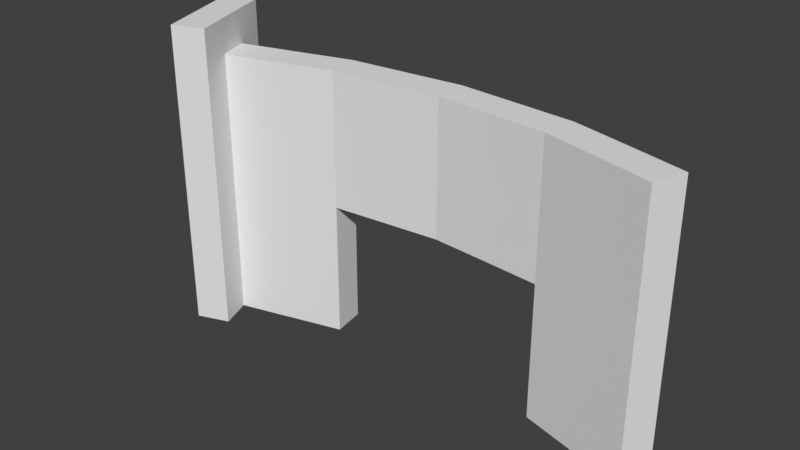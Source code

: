 # Source: Wall_1u_1d.blend  (saved by Blender 2.77.0; exported with 4.5.12 LTS)
import bpy
from mathutils import Matrix  # noqa: F401  (used for matrix-valued properties, if any)

bpy.ops.wm.read_factory_settings(use_empty=True)
scene = bpy.context.scene
scene.name = 'Scene'

# ---- collections
col_collection_1 = bpy.data.collections.new('Collection 1'); scene.collection.children.link(col_collection_1)

# ---- world
world_world = bpy.data.worlds.new('World'); scene.world = world_world
world_world.color = (0.05088, 0.05088, 0.05088)
world_world.use_sun_shadow = False
world_world.sun_shadow_jitter_overblur = 0.0
world_world.cycles.sampling_method = 'MANUAL'

# ---- meshes
me_cylinder_003 = bpy.data.meshes.new('Cylinder.003')
me_cylinder_003.from_pydata([(0.0, 19.0, 4.0), (3.299, 18.71, -4.0), (3.299, 18.71, 4.0), (6.498, 17.85, -4.0), (6.498, 17.85, 4.0), (-6.498, 17.85, -4.0), (-6.498, 17.85, 4.0), (-3.299, 18.71, -4.0), (-3.299, 18.71, 4.0), (0.0, 20.0, 4.0), (3.473, 19.7, -4.0), (3.473, 19.7, 4.0), (6.84, 18.79, -4.0), (6.84, 18.79, 4.0), (-6.84, 18.79, -4.0), (-6.84, 18.79, 4.0), (-3.473, 19.7, -4.0), (-3.473, 19.7, 4.0), (0.0, 20.0, 0.0), (1.736, 19.85, 4.0), (3.473, 19.7, 0.0), (5.157, 19.25, -4.0), (5.157, 19.25, 4.0), (6.84, 18.79, 0.0), (-6.84, 18.79, 0.0), (-5.157, 19.24, -4.0), (-5.157, 19.24, 4.0), (-3.473, 19.7, 0.0), (-1.736, 19.85, 4.0), (-1.736, 19.85, 0.0), (-5.157, 19.24, 0.0), (5.157, 19.25, 0.0), (1.736, 19.85, 0.0), (1.65, 18.86, 4.0), (0.0, 19.0, 0.0), (3.299, 18.71, 0.0), (4.899, 18.28, -4.0), (4.899, 18.28, 4.0), (6.498, 17.85, 0.0), (-6.498, 17.85, 0.0), (-4.899, 18.28, -4.0), (-4.899, 18.28, 4.0), (-3.299, 18.71, 0.0), (-1.65, 18.86, 4.0), (-1.65, 18.86, 0.0), (-4.899, 18.28, 0.0), (4.899, 18.28, 0.0), (1.65, 18.86, 0.0), (-7.438, 17.51, 0.0), (-7.438, 17.51, -4.0), (-7.78, 18.45, 0.0), (-7.78, 18.45, -4.0), (-7.438, 17.51, 4.0), (-7.78, 18.45, 4.0), (-7.182, 19.73, 0.0), (-7.182, 19.73, -4.0), (-7.182, 19.73, 4.0), (-8.122, 19.39, 0.0), (-8.122, 19.39, -4.0), (-8.122, 19.39, 4.0), (-6.156, 16.91, 0.0), (-6.156, 16.91, -4.0), (-6.156, 16.91, 4.0), (-7.096, 16.57, 4.0), (-7.096, 16.57, 0.0), (-7.096, 16.57, -4.0), (-6.498, 17.85, 5.0), (-6.84, 18.79, 5.0), (-7.438, 17.51, 5.0), (-7.78, 18.45, 5.0), (-8.122, 19.39, 5.0), (-7.182, 19.73, 5.0), (-6.156, 16.91, 5.0), (-7.096, 16.57, 5.0)], [], [(47, 35, 2, 33), (46, 38, 4, 37), (45, 42, 8, 41), (44, 34, 0, 43), (32, 19, 11, 20), (31, 22, 13, 23), (30, 26, 17, 27), (29, 28, 9, 18), (8, 17, 26, 15, 6, 41), (0, 9, 28, 17, 8, 43), (2, 11, 19, 9, 0, 33), (4, 13, 22, 11, 2, 37), (5, 14, 25, 16, 7, 40), (1, 10, 21, 12, 3, 36), (27, 17, 28, 29), (25, 30, 27, 16), (14, 24, 30, 25), (24, 15, 26, 30), (21, 31, 23, 12), (10, 20, 31, 21), (20, 11, 22, 31), (7, 16, 27, 42), (29, 44, 42, 27), (18, 9, 19, 32), (18, 34, 44, 29), (32, 47, 34, 18), (42, 44, 43, 8), (40, 7, 42, 45), (5, 40, 45, 39), (39, 45, 41, 6), (36, 3, 38, 46), (1, 36, 46, 35), (35, 46, 37, 2), (20, 35, 47, 32), (1, 35, 20, 10), (34, 47, 33, 0), (24, 54, 56, 15), (15, 67, 66, 6), (4, 38, 23, 13), (3, 12, 23, 38), (52, 53, 50, 48), (49, 48, 50, 51), (49, 65, 64, 48), (53, 59, 57, 50), (5, 49, 51, 14), (5, 61, 65, 49), (54, 57, 59, 56), (55, 58, 57, 54), (6, 66, 72, 62), (14, 55, 54, 24), (50, 57, 58, 51), (51, 58, 55, 14), (62, 63, 64, 60), (60, 64, 65, 61), (6, 62, 60, 39), (59, 70, 71, 56), (48, 64, 63, 52), (39, 60, 61, 5), (67, 69, 68, 66), (67, 71, 70, 69), (68, 73, 72, 66), (53, 69, 70, 59), (62, 72, 73, 63), (63, 73, 68, 52), (52, 68, 69, 53), (56, 71, 67, 15)])
_uv = me_cylinder_003.uv_layers.new(name='UVMap')
_uv.uv.foreach_set('vector', [0.7248, 0.6985, 0.9498, 0.6985, 0.9498, 1.242, 0.7248, 1.242, 1.175, 0.6985, 1.4, 0.6985, 1.4, 1.242, 1.175, 1.242, -0.175, 0.6985, 0.04992, 0.6985, 0.04992, 1.242, -0.175, 1.242, 0.2749, 0.6985, 0.4998, 0.6985, 0.4998, 1.242, 0.2749, 1.242, 0.2753, 0.7136, 0.2753, 1.23, 0.05032, 1.23, 0.05032, 0.7136, -0.1746, 0.7136, -0.1746, 1.23, -0.3996, 1.23, -0.3996, 0.7136, 1.175, 0.7136, 1.175, 1.23, 0.9502, 1.23, 0.9502, 0.7136, 0.7252, 0.7136, 0.7252, 1.23, 0.5003, 1.23, 0.5003, 0.7136, 0.9749, 5.4e-05, 0.9999, 0.2858, 0.5, 0.2858, 5.345e-05, 0.2858, 0.02505, 5.345e-05, 0.5, 5.345e-05, 0.9749, 5.4e-05, 0.9999, 0.2858, 0.5, 0.2858, 5.345e-05, 0.2858, 0.02505, 5.4e-05, 0.5, 5.345e-05, 0.975, 0.0003817, 0.9999, 0.2861, 0.5, 0.2859, 5.348e-05, 0.2858, 0.02515, 5.348e-05, 0.5001, 0.0002181, 0.9749, 5.4e-05, 0.9999, 0.2858, 0.5, 0.2858, 5.345e-05, 0.2858, 0.02505, 5.345e-05, 0.5, 5.345e-05, 0.02505, 0.2858, 5.345e-05, 5.345e-05, 0.5, 5.4e-05, 0.9999, 5.345e-05, 0.9749, 0.2858, 0.5, 0.2858, 0.02505, 0.2858, 5.345e-05, 5.345e-05, 0.5, 5.4e-05, 0.9999, 5.372e-05, 0.9749, 0.2858, 0.5, 0.2858, 0.9502, 0.7136, 0.9502, 1.23, 0.7252, 1.23, 0.7252, 0.7136, 1.175, 0.1974, 1.175, 0.7136, 0.9502, 0.7136, 0.9502, 0.1974, 1.4, 0.1974, 1.4, 0.7136, 1.175, 0.7136, 1.175, 0.1974, 1.4, 0.7136, 1.4, 1.23, 1.175, 1.23, 1.175, 0.7136, -0.1746, 0.1974, -0.1746, 0.7136, -0.3996, 0.7136, -0.3996, 0.1974, 0.05032, 0.1974, 0.05032, 0.7136, -0.1746, 0.7136, -0.1746, 0.1974, 0.05032, 0.7136, 0.05032, 1.23, -0.1746, 1.23, -0.1746, 0.7136, 5e-05, 5.005e-05, 0.25, 5e-05, 0.25, 0.9999, 5.047e-05, 0.9999, 7.559e-05, 7.668e-05, 0.5715, 7.559e-05, 0.5715, 0.9499, 7.613e-05, 0.9999, 0.5003, 0.7136, 0.5003, 1.23, 0.2753, 1.23, 0.2753, 0.7136, 7.668e-05, 7.559e-05, 0.5715, 0.05007, 0.5715, 0.9999, 7.559e-05, 0.9999, 0.9999, 7.559e-05, 0.9999, 0.5715, 0.05007, 0.5715, 7.559e-05, 7.559e-05, 0.04992, 0.6985, 0.2749, 0.6985, 0.2749, 1.242, 0.04992, 1.242, -0.175, 0.1551, 0.04992, 0.1551, 0.04992, 0.6985, -0.175, 0.6985, -0.4, 0.1551, -0.175, 0.1551, -0.175, 0.6985, -0.4, 0.6985, -0.4, 0.6985, -0.175, 0.6985, -0.175, 1.242, -0.4, 1.242, 1.175, 0.1551, 1.4, 0.1551, 1.4, 0.6985, 1.175, 0.6985, 0.9498, 0.1551, 1.175, 0.1551, 1.175, 0.6985, 0.9498, 0.6985, 0.9498, 0.6985, 1.175, 0.6985, 1.175, 1.242, 0.9498, 1.242, 0.5715, 0.9999, 7.613e-05, 0.9499, 7.559e-05, 7.559e-05, 0.5715, 7.559e-05, 0.25, 5e-05, 0.25, 0.9999, 5e-05, 0.9999, 5e-05, 5e-05, 0.4998, 0.6985, 0.7248, 0.6985, 0.7248, 1.242, 0.4998, 1.242, 0.3628, 0.7373, 0.5183, 0.7373, 0.518, 1.359, 0.3625, 1.359, 0.3625, 1.359, 0.3625, 1.515, 0.2069, 1.515, 0.207, 1.359, 3.535e-05, 1.0, 3.535e-05, 0.5, 0.125, 0.5, 0.125, 1.0, 3.535e-05, 3.535e-05, 0.125, 3.535e-05, 0.125, 0.5, 3.535e-05, 0.5, 0.2223, 0.8888, 0.1112, 0.8888, 0.1112, 0.4445, 0.2223, 0.4445, 0.2223, 5.773e-05, 0.2223, 0.4445, 0.1112, 0.4445, 0.1112, 5.773e-05, 0.2223, 5.773e-05, 0.3334, 5.794e-05, 0.3334, 0.4445, 0.2223, 0.4445, 0.1112, 0.8888, 5.773e-05, 0.8888, 5.773e-05, 0.4445, 0.1112, 0.4445, 0.3334, 0.3334, 0.3334, 5.789e-05, 0.6666, 5.773e-05, 0.6666, 0.3334, 0.3334, 0.3334, 5.773e-05, 0.3334, 5.773e-05, 5.805e-05, 0.3334, 5.789e-05, 3.333e-05, 0.4444, 0.1111, 0.4444, 0.1111, 0.8889, 3.333e-05, 0.8889, 3.333e-05, 3.333e-05, 0.1111, 3.333e-05, 0.1111, 0.4444, 3.333e-05, 0.4444, 0.207, 1.359, 0.2069, 1.515, 0.05143, 1.515, 0.05151, 1.359, 0.3631, 0.1152, 0.5187, 0.1153, 0.5183, 0.7373, 0.3628, 0.7373, 0.1112, 0.4445, 5.773e-05, 0.4445, 5.773e-05, 5.783e-05, 0.1112, 5.773e-05, 0.6666, 5.773e-05, 0.9999, 5.789e-05, 0.9999, 0.3334, 0.6666, 0.3334, 0.1111, 0.8889, 3.434e-05, 0.8889, 3.81e-05, 0.4444, 0.1111, 0.4444, 0.1111, 0.4444, 3.81e-05, 0.4444, 4.197e-05, 3.333e-05, 0.1111, 3.434e-05, 0.207, 1.359, 0.05151, 1.359, 0.05181, 0.7371, 0.2073, 0.7372, 0.1111, 0.8889, 0.1111, 1.0, 3.333e-05, 1.0, 3.333e-05, 0.8889, 0.2223, 0.4445, 0.3334, 0.4445, 0.3334, 0.8888, 0.2223, 0.8888, 0.2073, 0.7372, 0.05181, 0.7371, 0.05212, 0.1151, 0.2076, 0.1151, 0.6666, 5.773e-05, 0.6666, 0.3334, 0.3334, 0.3334, 0.3334, 5.836e-05, 0.6666, 5.773e-05, 0.9999, 5.773e-05, 0.9999, 0.3334, 0.6666, 0.3334, 0.3334, 0.3334, 5.773e-05, 0.3334, 5.836e-05, 5.836e-05, 0.3334, 5.836e-05, 0.1112, 0.8888, 0.1112, 0.9999, 5.783e-05, 0.9999, 5.773e-05, 0.8888, 0.1111, 0.8889, 0.1111, 1.0, 3.333e-05, 1.0, 3.434e-05, 0.8889, 0.3334, 0.8888, 0.3334, 0.9999, 0.2223, 0.9999, 0.2223, 0.8888, 0.2223, 0.8888, 0.2223, 0.9999, 0.1112, 0.9999, 0.1112, 0.8888, 0.518, 1.359, 0.518, 1.515, 0.3625, 1.515, 0.3625, 1.359])
me_cylinder_003.use_remesh_preserve_volume = False
me_cylinder_003.use_remesh_preserve_attributes = False
me_cylinder_003.use_mirror_vertex_groups = False
me_cylinder_003.update()

# ---- objects
ob_cylinder_002 = bpy.data.objects.new('Cylinder.002', me_cylinder_003)

# ---- transforms, parenting, visibility, modifiers, constraints
ob_cylinder_002.location = (0.0, 0.0, 0.0)
ob_cylinder_002.lineart.crease_threshold = 0.0

# ---- collection membership
col_collection_1.objects.link(ob_cylinder_002)

# ---- scene / render settings (as saved in the file)
scene.frame_start = 1; scene.frame_end = 250; scene.frame_set(1)
scene.render.engine = 'BLENDER_EEVEE_NEXT'
scene.render.resolution_percentage = 50
scene.render.dither_intensity = 0.0
scene.cycles.use_denoising = False
scene.cycles.samples = 128
scene.cycles.sampling_pattern = 'TABULATED_SOBOL'
scene.cycles.light_sampling_threshold = 0.0
scene.cycles.use_adaptive_sampling = False
scene.cycles.use_light_tree = False
scene.cycles.blur_glossy = 0.0
scene.cycles.sample_clamp_indirect = 0.0
scene.view_settings.view_transform = 'Standard'
bpy.context.view_layer.update()

# ---- added for rendering (the .blend has no active camera and no usable light): camera, sun
cam_auto = bpy.data.cameras.new('AutoCamera')
cam_auto.lens = 50.0
cam_auto.sensor_width = 36.0
cam_auto.clip_end = 1000.0
ob_auto_camera = bpy.data.objects.new('AutoCamera', cam_auto)
scene.collection.objects.link(ob_auto_camera)
ob_auto_camera.location = (15.8226, -1.46989, 13.6707)
ob_auto_camera.rotation_euler = (1.09748, -7.21219e-08, 0.694738)
scene.camera = ob_auto_camera
light_auto_sun = bpy.data.lights.new('AutoSun', 'SUN')
light_auto_sun.energy = 3.0
light_auto_sun.angle = 0.0523599
ob_auto_sun = bpy.data.objects.new('AutoSun', light_auto_sun)
scene.collection.objects.link(ob_auto_sun)
ob_auto_sun.rotation_euler = (0.872665, 0.174533, 0.523599)
bpy.context.view_layer.update()
